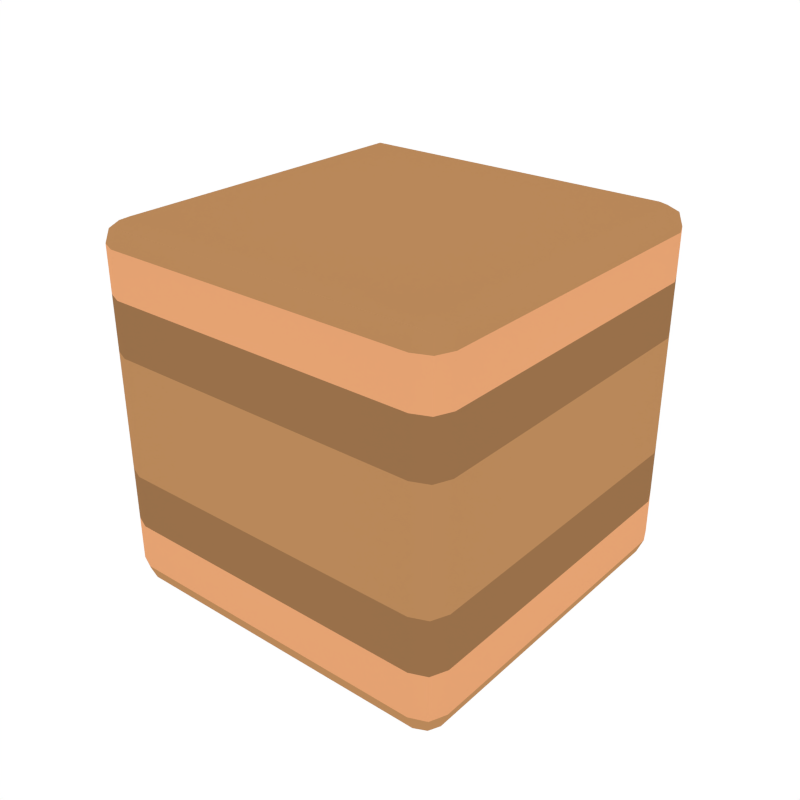 # Source: Cube_Dirt_Single.blend  (saved by Blender 2.79.0; exported with 4.5.12 LTS)
import bpy
from mathutils import Matrix  # noqa: F401  (used for matrix-valued properties, if any)

bpy.ops.wm.read_factory_settings(use_empty=True)
scene = bpy.context.scene
scene.name = 'Scene'

# ---- collections
col_collection_1 = bpy.data.collections.new('Collection 1'); scene.collection.children.link(col_collection_1)

# ---- materials (node trees are filled in below, after node groups)
mat_dirt_1 = bpy.data.materials.new('Dirt_1')
mat_dirt_1.alpha_threshold = 0.0
mat_dirt_1.diffuse_color = (0.4869, 0.247, 0.1019, 1.0)
mat_dirt_1.roughness = 0.5
mat_dirt_2 = bpy.data.materials.new('Dirt_2')
mat_dirt_2.alpha_threshold = 0.0
mat_dirt_2.diffuse_color = (0.3185, 0.1634, 0.06886, 1.0)
mat_dirt_2.roughness = 0.5
mat_dirt_3 = bpy.data.materials.new('Dirt_3')
mat_dirt_3.alpha_threshold = 0.0
mat_dirt_3.diffuse_color = (0.7874, 0.3653, 0.1699, 1.0)
mat_dirt_3.roughness = 0.5

# ---- node groups
ng_auto_smooth = bpy.data.node_groups.new('Auto Smooth', 'GeometryNodeTree')
_s = ng_auto_smooth.interface.new_socket(name='Geometry', in_out='OUTPUT', socket_type='NodeSocketGeometry')
_s = ng_auto_smooth.interface.new_socket(name='Geometry', in_out='INPUT', socket_type='NodeSocketGeometry')
_s = ng_auto_smooth.interface.new_socket(name='Angle', in_out='INPUT', socket_type='NodeSocketFloat')
_s.subtype = 'ANGLE'
_s.min_value = 0.0
_s.max_value = 3.142
ng_auto_smooth.is_modifier = True
_N = ng_auto_smooth.nodes; _L = ng_auto_smooth.links
n0 = _N.new('NodeGroupOutput'); n0.name = 'Group Output'; n0.location = (480, -100)
n1 = _N.new('NodeGroupInput'); n1.name = 'Group Input'; n1.location = (-420, -300)
n2 = _N.new('NodeGroupInput'); n2.name = 'Group Input.001'; n2.location = (-60, -100)
n3 = _N.new('GeometryNodeSetShadeSmooth'); n3.name = 'Set Shade Smooth'; n3.location = (120, -100)
n3.domain = 'EDGE'
n4 = _N.new('GeometryNodeSetShadeSmooth'); n4.name = 'Set Shade Smooth.001'; n4.location = (300, -100)
n5 = _N.new('GeometryNodeInputMeshEdgeAngle'); n5.name = 'Edge Angle'; n5.location = (-420, -220)
n6 = _N.new('GeometryNodeInputEdgeSmooth'); n6.name = 'Is Edge Smooth'; n6.location = (-60, -160)
n7 = _N.new('GeometryNodeInputShadeSmooth'); n7.name = 'Is Face Smooth'; n7.location = (-240, -340)
n8 = _N.new('FunctionNodeBooleanMath'); n8.name = 'Boolean Math'; n8.location = (-60, -220)
n9 = _N.new('FunctionNodeCompare'); n9.name = 'Compare'; n9.location = (-240, -180)
n9.operation = 'LESS_EQUAL'
_L.new(n5.outputs[0], n9.inputs[0])
_L.new(n4.outputs[0], n0.inputs[0])
_L.new(n1.outputs[1], n9.inputs[1])
_L.new(n9.outputs[0], n8.inputs[0])
_L.new(n7.outputs[0], n8.inputs[1])
_L.new(n2.outputs[0], n3.inputs[0])
_L.new(n6.outputs[0], n3.inputs[1])
_L.new(n3.outputs[0], n4.inputs[0])
_L.new(n8.outputs[0], n3.inputs[2])
n0.is_active_output = True

# ---- material node trees

# ---- world
world_world = bpy.data.worlds.new('World'); scene.world = world_world
world_world.color = (1.0, 1.0, 1.0)
world_world.use_sun_shadow = False
world_world.sun_shadow_jitter_overblur = 0.0
world_world.cycles.sampling_method = 'NONE'
world_world.cycles.sample_map_resolution = 256

# ---- meshes
me_cube_045 = bpy.data.meshes.new('Cube.045')
me_cube_045.from_pydata([(-1.0, -0.8736, -0.8736), (-0.8736, -0.8736, -1.0), (-0.8736, -1.0, -0.8736), (-0.963, -0.8736, -0.963), (-0.9466, -0.9466, -0.9466), (-0.8736, -0.963, -0.963), (-0.963, -0.963, -0.8736), (-1.0, -0.8736, -0.3277), (-1.0, -0.8736, -0.624), (-0.963, -0.963, -0.624), (-0.963, -0.963, -0.3277), (-0.8736, -1.0, -0.624), (-0.8736, -1.0, -0.3277), (1.0, -0.8736, -0.8736), (0.8736, -0.8736, -1.0), (0.8736, -1.0, -0.8736), (0.963, -0.8736, -0.963), (0.9466, -0.9466, -0.9466), (0.8736, -0.963, -0.963), (0.963, -0.963, -0.8736), (1.0, -0.8736, -0.3277), (1.0, -0.8736, -0.624), (0.963, -0.963, -0.624), (0.963, -0.963, -0.3277), (0.8736, -1.0, -0.624), (0.8736, -1.0, -0.3277), (0.0, -1.0, -0.8736), (0.0, -0.963, -0.963), (0.0, -0.8736, -1.0), (0.0, -1.0, -0.3277), (0.0, -1.0, -0.624), (-1.0, 0.8736, -0.8736), (-0.8736, 0.8736, -1.0), (-0.8736, 1.0, -0.8736), (-0.963, 0.8736, -0.963), (-0.9466, 0.9466, -0.9466), (-0.8736, 0.963, -0.963), (-0.963, 0.963, -0.8736), (-1.0, 0.8736, -0.3277), (-1.0, 0.8736, -0.624), (-0.963, 0.963, -0.624), (-0.963, 0.963, -0.3277), (-0.8736, 1.0, -0.624), (-0.8736, 1.0, -0.3277), (-1.0, 0.0, -0.8736), (-0.963, 0.0, -0.963), (-0.8736, 0.0, -1.0), (-1.0, 0.0, -0.3277), (-1.0, 0.0, -0.624), (1.0, 0.8736, -0.8736), (0.8736, 0.8736, -1.0), (0.8736, 1.0, -0.8736), (0.963, 0.8736, -0.963), (0.9466, 0.9466, -0.9466), (0.8736, 0.963, -0.963), (0.963, 0.963, -0.8736), (1.0, 0.8736, -0.3277), (1.0, 0.8736, -0.624), (0.963, 0.963, -0.624), (0.963, 0.963, -0.3277), (0.8736, 1.0, -0.624), (0.8736, 1.0, -0.3277), (0.0, 1.0, -0.8736), (0.0, 0.963, -0.963), (0.0, 0.8736, -1.0), (0.0, 1.0, -0.3277), (0.0, 1.0, -0.624), (1.0, 0.0, -0.8736), (0.963, 0.0, -0.963), (0.8736, 0.0, -1.0), (1.0, 0.0, -0.3277), (1.0, 0.0, -0.624), (0.0, 0.0, -1.0), (-1.0, -0.8736, 0.8736), (-0.8736, -0.8736, 1.0), (-0.8736, -1.0, 0.8736), (-0.963, -0.8736, 0.963), (-0.9466, -0.9466, 0.9466), (-0.8736, -0.963, 0.963), (-0.963, -0.963, 0.8736), (-1.0, -0.8736, 0.0), (-1.0, -0.8736, 0.3277), (-1.0, -0.8736, 0.624), (-0.963, -0.963, 0.624), (-0.963, -0.963, 0.3277), (-0.963, -0.963, 0.0), (-0.8736, -1.0, 0.624), (-0.8736, -1.0, 0.3277), (-0.8736, -1.0, 0.0), (1.0, -0.8736, 0.8736), (0.8736, -0.8736, 1.0), (0.8736, -1.0, 0.8736), (0.963, -0.8736, 0.963), (0.9466, -0.9466, 0.9466), (0.8736, -0.963, 0.963), (0.963, -0.963, 0.8736), (1.0, -0.8736, 0.0), (1.0, -0.8736, 0.3277), (1.0, -0.8736, 0.624), (0.963, -0.963, 0.624), (0.963, -0.963, 0.3277), (0.963, -0.963, 0.0), (0.8736, -1.0, 0.624), (0.8736, -1.0, 0.3277), (0.8736, -1.0, 0.0), (0.0, -1.0, 0.8736), (0.0, -0.963, 0.963), (0.0, -0.8736, 1.0), (0.0, -1.0, 0.0), (0.0, -1.0, 0.3277), (0.0, -1.0, 0.624), (-1.0, 0.8736, 0.8736), (-0.8736, 0.8736, 1.0), (-0.8736, 1.0, 0.8736), (-0.963, 0.8736, 0.963), (-0.9466, 0.9466, 0.9466), (-0.8736, 0.963, 0.963), (-0.963, 0.963, 0.8736), (-1.0, 0.8736, 0.0), (-1.0, 0.8736, 0.3277), (-1.0, 0.8736, 0.624), (-0.963, 0.963, 0.624), (-0.963, 0.963, 0.3277), (-0.963, 0.963, 0.0), (-0.8736, 1.0, 0.624), (-0.8736, 1.0, 0.3277), (-0.8736, 1.0, 0.0), (-1.0, 0.0, 0.8736), (-0.963, 0.0, 0.963), (-0.8736, 0.0, 1.0), (-1.0, 0.0, 0.0), (-1.0, 0.0, 0.3277), (-1.0, 0.0, 0.624), (1.0, 0.8736, 0.8736), (0.8736, 0.8736, 1.0), (0.8736, 1.0, 0.8736), (0.963, 0.8736, 0.963), (0.9466, 0.9466, 0.9466), (0.8736, 0.963, 0.963), (0.963, 0.963, 0.8736), (1.0, 0.8736, 0.0), (1.0, 0.8736, 0.3277), (1.0, 0.8736, 0.624), (0.963, 0.963, 0.624), (0.963, 0.963, 0.3277), (0.963, 0.963, 0.0), (0.8736, 1.0, 0.624), (0.8736, 1.0, 0.3277), (0.8736, 1.0, 0.0), (0.0, 1.0, 0.8736), (0.0, 0.963, 0.963), (0.0, 0.8736, 1.0), (0.0, 1.0, 0.0), (0.0, 1.0, 0.3277), (0.0, 1.0, 0.624), (1.0, 0.0, 0.8736), (0.963, 0.0, 0.963), (0.8736, 0.0, 1.0), (1.0, 0.0, 0.0), (1.0, 0.0, 0.3277), (1.0, 0.0, 0.624), (0.0, 0.0, 1.0)], [], [(48, 44, 0, 8), (72, 28, 1, 46), (0, 3, 4, 6), (1, 5, 4, 3), (2, 6, 4, 5), (8, 0, 6, 9), (9, 6, 2, 11), (26, 2, 5, 27), (27, 5, 1, 28), (10, 12, 88, 85), (80, 7, 10, 85), (10, 9, 11, 12), (7, 8, 9, 10), (130, 47, 7, 80), (47, 48, 8, 7), (12, 29, 108, 88), (12, 11, 30, 29), (11, 2, 26, 30), (3, 45, 46, 1), (0, 44, 45, 3), (71, 21, 13, 67), (72, 69, 14, 28), (13, 19, 17, 16), (14, 16, 17, 18), (15, 18, 17, 19), (21, 22, 19, 13), (22, 24, 15, 19), (26, 27, 18, 15), (27, 28, 14, 18), (23, 101, 104, 25), (96, 101, 23, 20), (23, 25, 24, 22), (20, 23, 22, 21), (158, 96, 20, 70), (70, 20, 21, 71), (25, 104, 108, 29), (25, 29, 30, 24), (24, 30, 26, 15), (16, 14, 69, 68), (13, 16, 68, 67), (48, 39, 31, 44), (72, 46, 32, 64), (31, 37, 35, 34), (32, 34, 35, 36), (33, 36, 35, 37), (39, 40, 37, 31), (40, 42, 33, 37), (62, 63, 36, 33), (63, 64, 32, 36), (41, 123, 126, 43), (118, 123, 41, 38), (41, 43, 42, 40), (38, 41, 40, 39), (130, 118, 38, 47), (47, 38, 39, 48), (43, 126, 152, 65), (43, 65, 66, 42), (42, 66, 62, 33), (34, 32, 46, 45), (31, 34, 45, 44), (71, 67, 49, 57), (72, 64, 50, 69), (49, 52, 53, 55), (50, 54, 53, 52), (51, 55, 53, 54), (57, 49, 55, 58), (58, 55, 51, 60), (62, 51, 54, 63), (63, 54, 50, 64), (59, 61, 148, 145), (140, 56, 59, 145), (59, 58, 60, 61), (56, 57, 58, 59), (158, 70, 56, 140), (70, 71, 57, 56), (61, 65, 152, 148), (61, 60, 66, 65), (60, 51, 62, 66), (52, 68, 69, 50), (49, 67, 68, 52), (132, 82, 73, 127), (161, 129, 74, 107), (73, 79, 77, 76), (74, 76, 77, 78), (75, 78, 77, 79), (82, 83, 79, 73), (83, 86, 75, 79), (105, 106, 78, 75), (106, 107, 74, 78), (84, 85, 88, 87), (80, 85, 84, 81), (84, 87, 86, 83), (81, 84, 83, 82), (130, 80, 81, 131), (131, 81, 82, 132), (87, 88, 108, 109), (87, 109, 110, 86), (86, 110, 105, 75), (76, 74, 129, 128), (73, 76, 128, 127), (160, 155, 89, 98), (161, 107, 90, 157), (89, 92, 93, 95), (90, 94, 93, 92), (91, 95, 93, 94), (98, 89, 95, 99), (99, 95, 91, 102), (105, 91, 94, 106), (106, 94, 90, 107), (100, 103, 104, 101), (96, 97, 100, 101), (100, 99, 102, 103), (97, 98, 99, 100), (158, 159, 97, 96), (159, 160, 98, 97), (103, 109, 108, 104), (103, 102, 110, 109), (102, 91, 105, 110), (92, 156, 157, 90), (89, 155, 156, 92), (132, 127, 111, 120), (161, 151, 112, 129), (111, 114, 115, 117), (112, 116, 115, 114), (113, 117, 115, 116), (120, 111, 117, 121), (121, 117, 113, 124), (149, 113, 116, 150), (150, 116, 112, 151), (122, 125, 126, 123), (118, 119, 122, 123), (122, 121, 124, 125), (119, 120, 121, 122), (130, 131, 119, 118), (131, 132, 120, 119), (125, 153, 152, 126), (125, 124, 154, 153), (124, 113, 149, 154), (114, 128, 129, 112), (111, 127, 128, 114), (160, 142, 133, 155), (161, 157, 134, 151), (133, 139, 137, 136), (134, 136, 137, 138), (135, 138, 137, 139), (142, 143, 139, 133), (143, 146, 135, 139), (149, 150, 138, 135), (150, 151, 134, 138), (144, 145, 148, 147), (140, 145, 144, 141), (144, 147, 146, 143), (141, 144, 143, 142), (158, 140, 141, 159), (159, 141, 142, 160), (147, 148, 152, 153), (147, 153, 154, 146), (146, 154, 149, 135), (136, 134, 157, 156), (133, 136, 156, 155)])
me_cube_045.polygons.foreach_set('use_smooth', [True] * 160)
me_cube_045.polygons.foreach_set('material_index', [2, 0, 0, 0, 0, 2, 2, 0, 0, 0, 0, 1, 1, 0, 1, 0, 1, 2, 0, 0, 2, 0, 0, 0, 0, 2, 2, 0, 0, 0, 0, 1, 1, 0, 1, 0, 1, 2, 0, 0, 2, 0, 0, 0, 0, 2, 2, 0, 0, 0, 0, 1, 1, 0, 1, 0, 1, 2, 0, 0, 2, 0, 0, 0, 0, 2, 2, 0, 0, 0, 0, 1, 1, 0, 1, 0, 1, 2, 0, 0, 2, 0, 0, 0, 0, 2, 2, 0, 0, 0, 0, 1, 1, 0, 1, 0, 1, 2, 0, 0, 2, 0, 0, 0, 0, 2, 2, 0, 0, 0, 0, 1, 1, 0, 1, 0, 1, 2, 0, 0, 2, 0, 0, 0, 0, 2, 2, 0, 0, 0, 0, 1, 1, 0, 1, 0, 1, 2, 0, 0, 2, 0, 0, 0, 0, 2, 2, 0, 0, 0, 0, 1, 1, 0, 1, 0, 1, 2, 0, 0])
me_cube_045.materials.append(mat_dirt_1)
me_cube_045.materials.append(mat_dirt_2)
me_cube_045.materials.append(mat_dirt_3)
me_cube_045.use_remesh_preserve_volume = False
me_cube_045.use_remesh_preserve_attributes = False
me_cube_045.use_mirror_vertex_groups = False
me_cube_045.update()

# ---- objects
ob_cube_dirt_single = bpy.data.objects.new('Cube_Dirt_Single', me_cube_045)

# ---- transforms, parenting, visibility, modifiers, constraints
ob_cube_dirt_single.location = (0.0, 0.0, 0.0)
ob_cube_dirt_single.lineart.crease_threshold = 0.0
_m = ob_cube_dirt_single.modifiers.new('Auto Smooth', 'NODES')
_m.node_group = ng_auto_smooth
_gi = [s.identifier for s in ng_auto_smooth.interface.items_tree if s.item_type == 'SOCKET' and s.in_out == 'INPUT']
_m[_gi[1]] = 0.7051  # Angle

# ---- collection membership
col_collection_1.objects.link(ob_cube_dirt_single)

# ---- scene / render settings (as saved in the file)
scene.frame_start = 1; scene.frame_end = 250; scene.frame_set(0)
scene.render.engine = 'CYCLES'
scene.render.resolution_x = 1000
scene.render.resolution_y = 1000
scene.render.dither_intensity = 0.0
scene.cycles.samples = 200
scene.cycles.sampling_pattern = 'TABULATED_SOBOL'
scene.cycles.light_sampling_threshold = 0.0
scene.cycles.use_adaptive_sampling = False
scene.cycles.use_light_tree = False
scene.cycles.caustics_reflective = False
scene.cycles.caustics_refractive = False
scene.cycles.blur_glossy = 0.0
scene.cycles.max_bounces = 2
scene.cycles.pixel_filter_type = 'GAUSSIAN'
scene.cycles.sample_clamp_indirect = 0.0
scene.view_settings.view_transform = 'Standard'
bpy.context.view_layer.update()

# ---- added for rendering (the .blend has no active camera): camera
cam_auto = bpy.data.cameras.new('AutoCamera')
cam_auto.lens = 50.0
cam_auto.sensor_width = 36.0
cam_auto.clip_end = 1000.0
ob_auto_camera = bpy.data.objects.new('AutoCamera', cam_auto)
scene.collection.objects.link(ob_auto_camera)
ob_auto_camera.location = (3.20507, -3.84609, 2.56406)
ob_auto_camera.rotation_euler = (1.09748, -7.21219e-08, 0.694738)
scene.camera = ob_auto_camera
bpy.context.view_layer.update()
